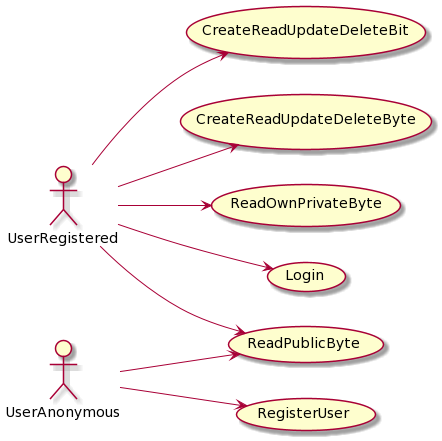

The diagram above was rendered by PlantUML. Its source (embedded in the PNG):
@startuml
left to right direction

actor UserRegistered

actor UserAnonymous

usecase CreateReadUpdateDeleteBit
usecase CreateReadUpdateDeleteByte
usecase ReadPublicByte
usecase ReadOwnPrivateByte
usecase RegisterUser
usecase Login


UserRegistered --> Login
UserRegistered --> CreateReadUpdateDeleteBit
UserRegistered --> CreateReadUpdateDeleteByte
UserRegistered --> ReadOwnPrivateByte
UserRegistered --> ReadPublicByte

UserAnonymous --> ReadPublicByte
UserAnonymous --> RegisterUser
@enduml